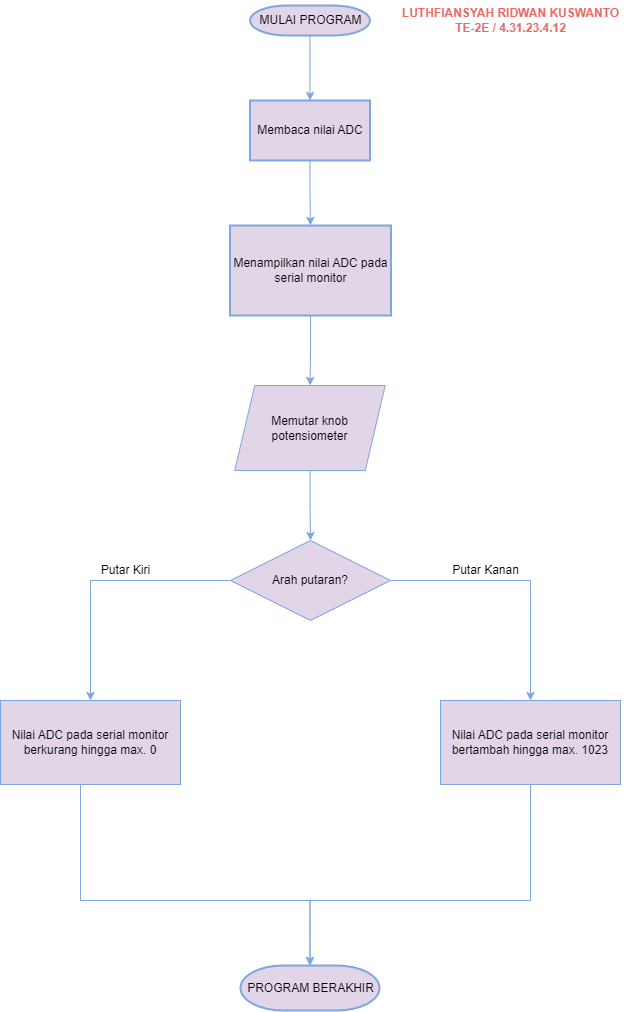

The diagram above was exported from draw.io. Its source (the exported page's mxGraphModel, read from the mxfile embedded in the PNG):
<mxGraphModel dx="1195" dy="643" grid="1" gridSize="10" guides="1" tooltips="1" connect="1" arrows="1" fold="1" page="1" pageScale="1" pageWidth="1169" pageHeight="827" background="#FFFFFF" math="0" shadow="0">
  <root>
    <mxCell id="0" />
    <mxCell id="1" parent="0" />
    <mxCell id="l54M8PbVHZNsxRXdz1FE-62" value="" style="edgeStyle=orthogonalEdgeStyle;rounded=0;orthogonalLoop=1;jettySize=auto;html=1;fillColor=#e1d5e7;strokeColor=#7EA6E0;" edge="1" parent="1" source="2" target="l54M8PbVHZNsxRXdz1FE-61">
      <mxGeometry relative="1" as="geometry" />
    </mxCell>
    <mxCell id="2" value="MULAI PROGRAM" style="shape=mxgraph.flowchart.terminator;strokeWidth=2;gradientDirection=north;fontStyle=0;html=1;fillColor=#e1d5e7;strokeColor=#7EA6E0;" parent="1" vertex="1">
      <mxGeometry x="579.5" y="20" width="120" height="30" as="geometry" />
    </mxCell>
    <mxCell id="45" value="" style="edgeStyle=elbowEdgeStyle;elbow=horizontal;exitX=1;exitY=0.5;exitPerimeter=0;entryX=0.905;entryY=0.5;entryPerimeter=0;fontStyle=1;strokeColor=#003366;strokeWidth=1;html=1;" parent="1" target="34" edge="1">
      <mxGeometry width="100" height="100" as="geometry">
        <mxPoint x="380.5" y="1119.25" as="sourcePoint" />
        <mxPoint x="100" as="targetPoint" />
        <Array as="points">
          <mxPoint x="950" y="1320" />
        </Array>
      </mxGeometry>
    </mxCell>
    <mxCell id="l54M8PbVHZNsxRXdz1FE-58" value="" style="edgeStyle=orthogonalEdgeStyle;rounded=0;orthogonalLoop=1;jettySize=auto;html=1;fillColor=#e1d5e7;strokeColor=#7EA6E0;" edge="1" parent="1" source="l54M8PbVHZNsxRXdz1FE-56" target="l54M8PbVHZNsxRXdz1FE-57">
      <mxGeometry relative="1" as="geometry" />
    </mxCell>
    <mxCell id="l54M8PbVHZNsxRXdz1FE-56" value="Memutar knob potensiometer" style="shape=parallelogram;perimeter=parallelogramPerimeter;whiteSpace=wrap;html=1;fixedSize=1;fillColor=#e1d5e7;strokeColor=#7EA6E0;" vertex="1" parent="1">
      <mxGeometry x="564.25" y="400" width="150.5" height="85" as="geometry" />
    </mxCell>
    <mxCell id="l54M8PbVHZNsxRXdz1FE-60" value="" style="edgeStyle=orthogonalEdgeStyle;rounded=0;orthogonalLoop=1;jettySize=auto;html=1;fillColor=#e1d5e7;strokeColor=#7EA6E0;" edge="1" parent="1" source="l54M8PbVHZNsxRXdz1FE-57" target="l54M8PbVHZNsxRXdz1FE-59">
      <mxGeometry relative="1" as="geometry" />
    </mxCell>
    <mxCell id="l54M8PbVHZNsxRXdz1FE-68" style="edgeStyle=orthogonalEdgeStyle;rounded=0;orthogonalLoop=1;jettySize=auto;html=1;entryX=0.5;entryY=0;entryDx=0;entryDy=0;fillColor=#e1d5e7;strokeColor=#7EA6E0;" edge="1" parent="1" source="l54M8PbVHZNsxRXdz1FE-57" target="l54M8PbVHZNsxRXdz1FE-67">
      <mxGeometry relative="1" as="geometry" />
    </mxCell>
    <mxCell id="l54M8PbVHZNsxRXdz1FE-57" value="Arah putaran?" style="rhombus;whiteSpace=wrap;html=1;fillColor=#e1d5e7;strokeColor=#7EA6E0;" vertex="1" parent="1">
      <mxGeometry x="560" y="555" width="160" height="80" as="geometry" />
    </mxCell>
    <mxCell id="l54M8PbVHZNsxRXdz1FE-59" value="Nilai ADC pada serial monitor bertambah hingga max. 1023" style="whiteSpace=wrap;html=1;fillColor=#e1d5e7;strokeColor=#7EA6E0;" vertex="1" parent="1">
      <mxGeometry x="770" y="715" width="180" height="84" as="geometry" />
    </mxCell>
    <mxCell id="l54M8PbVHZNsxRXdz1FE-65" value="" style="edgeStyle=orthogonalEdgeStyle;rounded=0;orthogonalLoop=1;jettySize=auto;html=1;fillColor=#e1d5e7;strokeColor=#7EA6E0;" edge="1" parent="1" source="l54M8PbVHZNsxRXdz1FE-61" target="l54M8PbVHZNsxRXdz1FE-64">
      <mxGeometry relative="1" as="geometry" />
    </mxCell>
    <mxCell id="l54M8PbVHZNsxRXdz1FE-61" value="Membaca nilai ADC" style="whiteSpace=wrap;html=1;strokeWidth=2;gradientDirection=north;fontStyle=0;fillColor=#e1d5e7;strokeColor=#7EA6E0;" vertex="1" parent="1">
      <mxGeometry x="579.5" y="115" width="120" height="60" as="geometry" />
    </mxCell>
    <mxCell id="l54M8PbVHZNsxRXdz1FE-66" value="" style="edgeStyle=orthogonalEdgeStyle;rounded=0;orthogonalLoop=1;jettySize=auto;html=1;fillColor=#e1d5e7;strokeColor=#7EA6E0;" edge="1" parent="1" source="l54M8PbVHZNsxRXdz1FE-64" target="l54M8PbVHZNsxRXdz1FE-56">
      <mxGeometry relative="1" as="geometry" />
    </mxCell>
    <mxCell id="l54M8PbVHZNsxRXdz1FE-64" value="Menampilkan nilai ADC pada serial monitor" style="whiteSpace=wrap;html=1;strokeWidth=2;gradientDirection=north;fontStyle=0;fillColor=#e1d5e7;strokeColor=#7EA6E0;" vertex="1" parent="1">
      <mxGeometry x="559.5" y="240" width="161" height="90" as="geometry" />
    </mxCell>
    <mxCell id="l54M8PbVHZNsxRXdz1FE-67" value="Nilai ADC pada serial monitor berkurang hingga max. 0" style="whiteSpace=wrap;html=1;fillColor=#e1d5e7;strokeColor=#7EA6E0;" vertex="1" parent="1">
      <mxGeometry x="330" y="715" width="180" height="84" as="geometry" />
    </mxCell>
    <mxCell id="l54M8PbVHZNsxRXdz1FE-69" value="PROGRAM BERAKHIR" style="shape=mxgraph.flowchart.terminator;strokeWidth=2;gradientDirection=north;fontStyle=0;html=1;fillColor=#e1d5e7;strokeColor=#7EA6E0;" vertex="1" parent="1">
      <mxGeometry x="570" y="980" width="139" height="45" as="geometry" />
    </mxCell>
    <mxCell id="l54M8PbVHZNsxRXdz1FE-71" style="edgeStyle=orthogonalEdgeStyle;rounded=0;orthogonalLoop=1;jettySize=auto;html=1;exitX=0.5;exitY=1;exitDx=0;exitDy=0;entryX=0.5;entryY=0;entryDx=0;entryDy=0;entryPerimeter=0;fillColor=#e1d5e7;strokeColor=#7EA6E0;" edge="1" parent="1" source="l54M8PbVHZNsxRXdz1FE-59" target="l54M8PbVHZNsxRXdz1FE-69">
      <mxGeometry relative="1" as="geometry">
        <Array as="points">
          <mxPoint x="860" y="915" />
          <mxPoint x="640" y="915" />
        </Array>
      </mxGeometry>
    </mxCell>
    <mxCell id="l54M8PbVHZNsxRXdz1FE-73" style="edgeStyle=orthogonalEdgeStyle;rounded=0;orthogonalLoop=1;jettySize=auto;html=1;entryX=0.5;entryY=0;entryDx=0;entryDy=0;entryPerimeter=0;fillColor=#e1d5e7;strokeColor=#7EA6E0;" edge="1" parent="1" source="l54M8PbVHZNsxRXdz1FE-67" target="l54M8PbVHZNsxRXdz1FE-69">
      <mxGeometry relative="1" as="geometry">
        <Array as="points">
          <mxPoint x="410" y="915" />
          <mxPoint x="640" y="915" />
        </Array>
      </mxGeometry>
    </mxCell>
    <mxCell id="l54M8PbVHZNsxRXdz1FE-74" value="Putar Kanan" style="text;html=1;align=center;verticalAlign=middle;resizable=0;points=[];autosize=1;strokeColor=none;fillColor=none;" vertex="1" parent="1">
      <mxGeometry x="770" y="570" width="90" height="30" as="geometry" />
    </mxCell>
    <mxCell id="l54M8PbVHZNsxRXdz1FE-75" value="Putar Kiri" style="text;html=1;align=center;verticalAlign=middle;resizable=0;points=[];autosize=1;strokeColor=none;fillColor=none;" vertex="1" parent="1">
      <mxGeometry x="420" y="570" width="70" height="30" as="geometry" />
    </mxCell>
    <mxCell id="l54M8PbVHZNsxRXdz1FE-76" value="&lt;b&gt;&lt;font color=&quot;#ea6b66&quot;&gt;LUTHFIANSYAH RIDWAN KUSWANTO&lt;/font&gt;&lt;/b&gt;&lt;div&gt;&lt;b&gt;&lt;font color=&quot;#ea6b66&quot;&gt;TE-2E / 4.31.23.4.12&lt;/font&gt;&lt;/b&gt;&lt;/div&gt;" style="text;html=1;align=center;verticalAlign=middle;resizable=0;points=[];autosize=1;strokeColor=none;fillColor=none;" vertex="1" parent="1">
      <mxGeometry x="720" y="15" width="240" height="40" as="geometry" />
    </mxCell>
  </root>
</mxGraphModel>